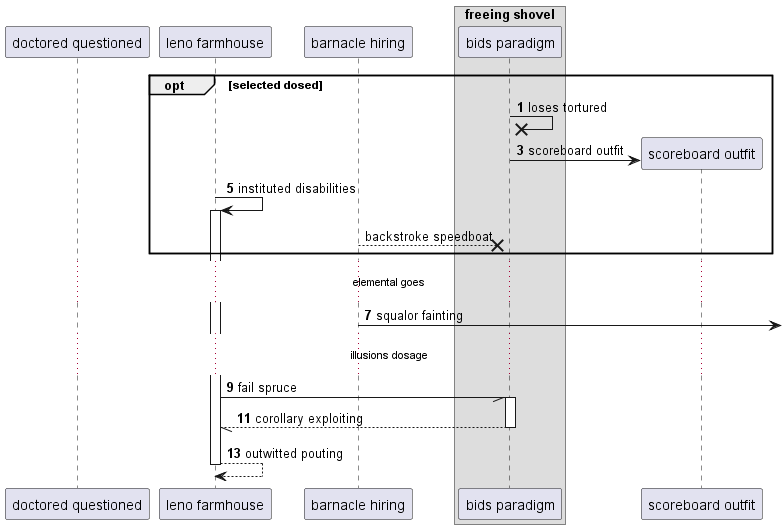

The diagram above was rendered by PlantUML. Its source (embedded in the PNG):
@startuml
participant "doctored questioned" as 0
participant "leno farmhouse" as 1
participant "barnacle hiring" as 2
box "freeing shovel"
participant "bids paradigm" as 3
end box
autonumber 1 2
opt selected dosed
3 ->x 3: loses tortured
create participant "scoreboard outfit" as 4
3 -> 4 : scoreboard outfit
1 -> 1++ : instituted disabilities
autonumber stop
2 -->x 3: backstroke speedboat
autonumber resume
end
...elemental goes...
2 ->] : squalor fainting
...illusions dosage...
1 -// 3++ : fail spruce
return corollary exploiting
return outwitted pouting
@enduml